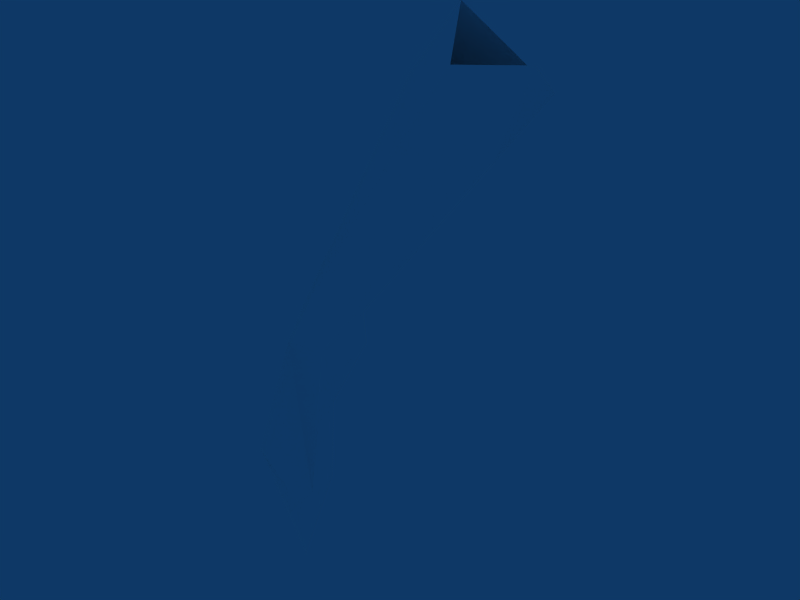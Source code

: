 # Source: 02-right_hand.blend  (saved by Blender 2.61.0; exported with 4.5.12 LTS)
import bpy
from mathutils import Matrix  # noqa: F401  (used for matrix-valued properties, if any)

bpy.ops.wm.read_factory_settings(use_empty=True)
scene = bpy.context.scene
scene.name = 'Scene'

# ---- collections
col_collection_1 = bpy.data.collections.new('Collection 1'); scene.collection.children.link(col_collection_1)

# ---- materials (node trees are filled in below, after node groups)
mat_skin = bpy.data.materials.new('Skin')
mat_skin.alpha_threshold = 0.0
mat_skin.diffuse_color = (1.0, 1.0, 1.0, 1.0)
mat_skin.specular_color = (0.1, 0.1, 0.1)
mat_skin.roughness = 0.5
mat_skin.line_color = (0.0, 0.0, 0.0, 1.0)

# ---- node groups
ng_auto_smooth = bpy.data.node_groups.new('Auto Smooth', 'GeometryNodeTree')
_s = ng_auto_smooth.interface.new_socket(name='Geometry', in_out='OUTPUT', socket_type='NodeSocketGeometry')
_s = ng_auto_smooth.interface.new_socket(name='Geometry', in_out='INPUT', socket_type='NodeSocketGeometry')
_s = ng_auto_smooth.interface.new_socket(name='Angle', in_out='INPUT', socket_type='NodeSocketFloat')
_s.subtype = 'ANGLE'
_s.min_value = 0.0
_s.max_value = 3.142
ng_auto_smooth.is_modifier = True
_N = ng_auto_smooth.nodes; _L = ng_auto_smooth.links
n0 = _N.new('NodeGroupOutput'); n0.name = 'Group Output'; n0.location = (480, -100)
n1 = _N.new('NodeGroupInput'); n1.name = 'Group Input'; n1.location = (-420, -300)
n2 = _N.new('NodeGroupInput'); n2.name = 'Group Input.001'; n2.location = (-60, -100)
n3 = _N.new('GeometryNodeSetShadeSmooth'); n3.name = 'Set Shade Smooth'; n3.location = (120, -100)
n3.domain = 'EDGE'
n4 = _N.new('GeometryNodeSetShadeSmooth'); n4.name = 'Set Shade Smooth.001'; n4.location = (300, -100)
n5 = _N.new('GeometryNodeInputMeshEdgeAngle'); n5.name = 'Edge Angle'; n5.location = (-420, -220)
n6 = _N.new('GeometryNodeInputEdgeSmooth'); n6.name = 'Is Edge Smooth'; n6.location = (-60, -160)
n7 = _N.new('GeometryNodeInputShadeSmooth'); n7.name = 'Is Face Smooth'; n7.location = (-240, -340)
n8 = _N.new('FunctionNodeBooleanMath'); n8.name = 'Boolean Math'; n8.location = (-60, -220)
n9 = _N.new('FunctionNodeCompare'); n9.name = 'Compare'; n9.location = (-240, -180)
n9.operation = 'LESS_EQUAL'
_L.new(n5.outputs[0], n9.inputs[0])
_L.new(n4.outputs[0], n0.inputs[0])
_L.new(n1.outputs[1], n9.inputs[1])
_L.new(n9.outputs[0], n8.inputs[0])
_L.new(n7.outputs[0], n8.inputs[1])
_L.new(n2.outputs[0], n3.inputs[0])
_L.new(n6.outputs[0], n3.inputs[1])
_L.new(n3.outputs[0], n4.inputs[0])
_L.new(n8.outputs[0], n3.inputs[2])
n0.is_active_output = True

# ---- material node trees

# ---- world
world_world = bpy.data.worlds.new('World'); scene.world = world_world
world_world.color = (0.05656, 0.2208, 0.4)
world_world.use_sun_shadow = False
world_world.sun_shadow_jitter_overblur = 0.0
world_world.cycles.sampling_method = 'MANUAL'
world_world.cycles.sample_map_resolution = 256

# ---- meshes
me_body_009 = bpy.data.meshes.new('Body.009')
me_body_009.from_pydata([(2.241, 1.321, -3.093), (2.473, 0.8748, -2.695), (2.713, -0.1458, -2.69), (2.77, 1.039, -3.056), (3.188, -0.05065, -3.045), (2.442, 1.361, -3.161), (2.658, 1.059, -3.549), (3.162, 0.03472, -3.429), (3.119, 1.241, -3.039), (3.506, 0.1698, -3.004), (0.9196, 0.03171, -1.712), (1.102, -1.313, -1.583), (2.324, -0.4316, -1.512), (1.825, 0.4197, -1.708), (2.539, 0.7476, -2.566), (2.65, -0.02431, -2.523), (3.233, 0.3192, -2.486), (2.938, 0.9006, -2.553), (0.6421, -0.199, -1.36), (1.791, -0.5741, -1.222), (1.386, 0.1153, -1.38)], [], [(16, 9, 8), (8, 17, 16), (4, 2, 1), (1, 3, 4), (1, 2, 15), (15, 14, 1), (7, 6, 8), (7, 8, 9), (5, 0, 8), (0, 17, 8), (4, 3, 7), (3, 6, 7), (0, 5, 3), (0, 3, 1), (2, 4, 16), (4, 9, 16), (15, 2, 16), (14, 17, 1), (0, 1, 17), (4, 7, 9), (6, 3, 8), (3, 5, 8), (12, 16, 13), (16, 17, 13), (11, 12, 19), (11, 15, 12), (15, 16, 12), (13, 17, 14), (13, 14, 10), (18, 10, 11), (10, 14, 15), (10, 15, 11), (20, 13, 10), (20, 10, 18), (19, 12, 20), (12, 13, 20)])
me_body_009.polygons.foreach_set('use_smooth', [True] * 36)
_uv = me_body_009.uv_layers.new(name='UVTex')
_uv.uv.foreach_set('vector', [0.1544, 0.9722, 0.1245, 0.9811, 0.1292, 0.9186, 0.1292, 0.9186, 0.1545, 0.9367, 0.1544, 0.9722, 0.03197, 0.9988, 0.00552, 0.9945, 0.01328, 0.9372, 0.01328, 0.9372, 0.03189, 0.9344, 0.03197, 0.9988, 0.9896, 0.02792, 0.9904, 0.08037, 0.9812, 0.07299, 0.9812, 0.07299, 0.9825, 0.03572, 0.9896, 0.02792, 0.1013, 0.9808, 0.1013, 0.9185, 0.1292, 0.9186, 0.1013, 0.9808, 0.1292, 0.9186, 0.1245, 0.9811, 0.4096, 0.9835, 0.3992, 0.9893, 0.4282, 0.9551, 0.3992, 0.9893, 0.3992, 0.9499, 0.4282, 0.9551, 0.9727, 0.8293, 0.9723, 0.7677, 0.9938, 0.8246, 0.9723, 0.7677, 0.9997, 0.763, 0.9938, 0.8246, 0.7101, 0.5184, 0.7173, 0.5272, 0.7102, 0.5515, 0.3322, 0.9577, 0.3342, 0.988, 0.3149, 0.9879, 0.742, 0.04974, 0.7345, 0.01769, 0.771, 0.02203, 0.7345, 0.01769, 0.7466, 0.0, 0.771, 0.02203, 0.7522, 0.05416, 0.742, 0.04974, 0.771, 0.02203, 0.9775, 0.9479, 0.9964, 0.9338, 0.9817, 0.9555, 0.9963, 0.9817, 0.9817, 0.9555, 0.9964, 0.9338, 0.7345, 0.01769, 0.7189, 0.007366, 0.7466, 0.0, 0.9944, 0.4136, 0.9798, 0.3905, 0.9944, 0.3744, 0.9798, 0.3574, 0.9941, 0.3365, 0.9941, 0.3744, 0.2541, 0.9679, 0.2731, 0.9055, 0.3094, 0.9703, 0.2731, 0.9055, 0.3093, 0.9048, 0.3094, 0.9703, 0.7394, 0.1737, 0.783, 0.1027, 0.7855, 0.1367, 0.7394, 0.1737, 0.7522, 0.05416, 0.783, 0.1027, 0.7522, 0.05416, 0.771, 0.02203, 0.783, 0.1027, 0.3268, 0.5355, 0.3211, 0.4549, 0.3364, 0.4728, 0.3268, 0.5355, 0.3364, 0.4728, 0.361, 0.5774, 0.2407, 0.7906, 0.2408, 0.8107, 0.1774, 0.7707, 0.2408, 0.8107, 0.2141, 0.9048, 0.1774, 0.8822, 0.2408, 0.8107, 0.1774, 0.8822, 0.1774, 0.7707, 0.3309, 0.5682, 0.3268, 0.5355, 0.361, 0.5774, 0.3309, 0.5682, 0.361, 0.5774, 0.358, 0.6033, 0.2591, 0.9971, 0.2541, 0.9679, 0.3039, 0.9991, 0.2541, 0.9679, 0.3094, 0.9703, 0.3039, 0.9991])
_ca = me_body_009.color_attributes.new('Col', 'BYTE_COLOR', 'CORNER')
_ca.data.foreach_set('color', [1.0, 1.0, 1.0, 1.0, 1.0, 1.0, 1.0, 1.0, 1.0, 1.0, 1.0, 1.0, 1.0, 1.0, 1.0, 1.0, 1.0, 1.0, 1.0, 1.0, 1.0, 1.0, 1.0, 1.0, 1.0, 1.0, 1.0, 1.0, 1.0, 1.0, 1.0, 1.0, 1.0, 1.0, 1.0, 1.0, 1.0, 1.0, 1.0, 1.0, 1.0, 1.0, 1.0, 1.0, 1.0, 1.0, 1.0, 1.0, 1.0, 1.0, 1.0, 1.0, 1.0, 1.0, 1.0, 1.0, 1.0, 1.0, 1.0, 1.0, 1.0, 1.0, 1.0, 1.0, 1.0, 1.0, 1.0, 1.0, 1.0, 1.0, 1.0, 1.0, 1.0, 1.0, 1.0, 1.0, 1.0, 1.0, 1.0, 1.0, 1.0, 1.0, 1.0, 1.0, 1.0, 1.0, 1.0, 1.0, 1.0, 1.0, 1.0, 1.0, 1.0, 1.0, 1.0, 1.0, 1.0, 1.0, 1.0, 1.0, 1.0, 1.0, 1.0, 1.0, 1.0, 1.0, 1.0, 1.0, 1.0, 1.0, 1.0, 1.0, 1.0, 1.0, 1.0, 1.0, 1.0, 1.0, 1.0, 1.0, 1.0, 1.0, 1.0, 1.0, 1.0, 1.0, 1.0, 1.0, 1.0, 1.0, 1.0, 1.0, 1.0, 1.0, 1.0, 1.0, 1.0, 1.0, 1.0, 1.0, 1.0, 1.0, 1.0, 1.0, 1.0, 1.0, 1.0, 1.0, 1.0, 1.0, 1.0, 1.0, 1.0, 1.0, 1.0, 1.0, 1.0, 1.0, 1.0, 1.0, 1.0, 1.0, 1.0, 1.0, 1.0, 1.0, 1.0, 1.0, 1.0, 1.0, 1.0, 1.0, 1.0, 1.0, 1.0, 1.0, 1.0, 1.0, 1.0, 1.0, 1.0, 1.0, 1.0, 1.0, 1.0, 1.0, 1.0, 1.0, 1.0, 1.0, 1.0, 1.0, 1.0, 1.0, 1.0, 1.0, 1.0, 1.0, 1.0, 1.0, 1.0, 1.0, 1.0, 1.0, 1.0, 1.0, 1.0, 1.0, 1.0, 1.0, 1.0, 1.0, 1.0, 1.0, 1.0, 1.0, 1.0, 1.0, 1.0, 1.0, 1.0, 1.0, 1.0, 1.0, 1.0, 1.0, 1.0, 1.0, 1.0, 1.0, 1.0, 1.0, 1.0, 1.0, 1.0, 1.0, 1.0, 1.0, 1.0, 1.0, 1.0, 1.0, 1.0, 1.0, 1.0, 1.0, 1.0, 1.0, 1.0, 1.0, 1.0, 1.0, 1.0, 1.0, 1.0, 1.0, 1.0, 1.0, 1.0, 1.0, 1.0, 1.0, 1.0, 1.0, 1.0, 1.0, 1.0, 1.0, 1.0, 1.0, 1.0, 1.0, 1.0, 1.0, 1.0, 1.0, 1.0, 1.0, 1.0, 1.0, 1.0, 1.0, 1.0, 1.0, 1.0, 1.0, 1.0, 1.0, 1.0, 1.0, 1.0, 1.0, 1.0, 1.0, 1.0, 1.0, 1.0, 1.0, 1.0, 1.0, 1.0, 1.0, 1.0, 1.0, 1.0, 1.0, 1.0, 1.0, 1.0, 1.0, 1.0, 1.0, 1.0, 1.0, 1.0, 1.0, 1.0, 1.0, 1.0, 1.0, 1.0, 1.0, 1.0, 1.0, 1.0, 1.0, 1.0, 1.0, 1.0, 1.0, 1.0, 1.0, 1.0, 1.0, 1.0, 1.0, 1.0, 1.0, 1.0, 1.0, 1.0, 1.0, 1.0, 1.0, 1.0, 1.0, 1.0, 1.0, 1.0, 1.0, 1.0, 1.0, 1.0, 1.0, 1.0, 1.0, 1.0, 1.0, 1.0, 1.0, 1.0, 1.0, 1.0, 1.0, 1.0, 1.0, 1.0, 1.0, 1.0, 1.0, 1.0, 1.0, 1.0, 1.0, 1.0, 1.0, 1.0, 1.0, 1.0, 1.0, 1.0, 1.0, 1.0, 1.0, 1.0, 1.0, 1.0, 1.0, 1.0, 1.0, 1.0, 1.0, 1.0, 1.0, 1.0, 1.0, 1.0, 1.0, 1.0, 1.0, 1.0, 1.0, 1.0, 1.0, 1.0, 1.0, 1.0, 1.0, 1.0, 1.0, 1.0, 1.0, 1.0, 1.0, 1.0, 1.0, 1.0, 1.0, 1.0, 1.0, 1.0, 1.0, 1.0, 1.0, 1.0, 1.0, 1.0, 1.0, 1.0, 1.0, 1.0, 1.0])
me_body_009.materials.append(mat_skin)
me_body_009.use_remesh_preserve_volume = False
me_body_009.use_remesh_preserve_attributes = False
me_body_009.use_mirror_vertex_groups = False
me_body_009.update()

# ---- objects
ob_man_009 = bpy.data.objects.new('Man.009', me_body_009)

# ---- transforms, parenting, visibility, modifiers, constraints
ob_man_009.location = (-1.422, -0.9761, 6.151)
ob_man_009.rotation_euler = (0.0, -0.0, 3.142)
ob_man_009.scale = (0.2643, 0.2643, 0.7187)
ob_man_009.lock_rotations_4d = False
ob_man_009.empty_display_type = 'ARROWS'
ob_man_009.color = (0.0, 0.0, 0.0, 1.0)
ob_man_009.lineart.crease_threshold = 0.0
_vg = ob_man_009.vertex_groups.new(name='UpperArm_L')
_vg = ob_man_009.vertex_groups.new(name='UpperArm_R')
_vg = ob_man_009.vertex_groups.new(name='LowerArm_L')
_vg = ob_man_009.vertex_groups.new(name='LowerArm_R')
_vg = ob_man_009.vertex_groups.new(name='Palm_L')
_vg = ob_man_009.vertex_groups.new(name='Palm_R')
_vg = ob_man_009.vertex_groups.new(name='Thumb_L')
_vg = ob_man_009.vertex_groups.new(name='Thumb_R')
_vg = ob_man_009.vertex_groups.new(name='Fingers_L')
_vg = ob_man_009.vertex_groups.new(name='Fingers_R')
_vg = ob_man_009.vertex_groups.new(name='Back')
_vg = ob_man_009.vertex_groups.new(name='Neck')
_vg = ob_man_009.vertex_groups.new(name='Head')
_vg = ob_man_009.vertex_groups.new(name='Shoulder_L')
_vg = ob_man_009.vertex_groups.new(name='Shoulder_R')
_vg = ob_man_009.vertex_groups.new(name='Pelvis')
_vg = ob_man_009.vertex_groups.new(name='UpperLeg_L')
_vg = ob_man_009.vertex_groups.new(name='UpperLeg_R')
_vg = ob_man_009.vertex_groups.new(name='LowerLeg_L')
_vg = ob_man_009.vertex_groups.new(name='LowerLeg_R')
_vg = ob_man_009.vertex_groups.new(name='Foot_L')
_vg = ob_man_009.vertex_groups.new(name='Foot_R')
_vg = ob_man_009.vertex_groups.new(name='Hip_L')
_vg = ob_man_009.vertex_groups.new(name='Hip_R')
_m = ob_man_009.modifiers.new('Auto Smooth', 'NODES')
_m.node_group = ng_auto_smooth
_gi = [s.identifier for s in ng_auto_smooth.interface.items_tree if s.item_type == 'SOCKET' and s.in_out == 'INPUT']
_m[_gi[1]] = 0.5236  # Angle

# ---- collection membership
col_collection_1.objects.link(ob_man_009)

# ---- scene / render settings (as saved in the file)
scene.frame_start = 1; scene.frame_end = 250; scene.frame_set(40)
scene.render.engine = 'BLENDER_EEVEE_NEXT'
scene.render.image_settings.file_format = 'JPEG'
scene.render.image_settings.color_mode = 'RGB'
scene.render.image_settings.compression = 90
scene.render.resolution_x = 800
scene.render.resolution_y = 600
scene.render.pixel_aspect_x = 100.0
scene.render.pixel_aspect_y = 100.0
scene.render.fps = 25
scene.render.dither_intensity = 0.0
scene.render.use_compositing = False
scene.render.use_sequencer = False
scene.render.bake_margin = 2
scene.render.bake_bias = 0.0
scene.render.use_stamp_time = False
scene.render.use_stamp_date = False
scene.render.use_stamp_frame = False
scene.render.use_stamp_camera = False
scene.render.use_stamp_scene = False
scene.render.use_stamp_filename = False
scene.render.use_stamp_render_time = False
scene.render.stamp_font_size = 0
scene.cycles.use_denoising = False
scene.cycles.samples = 10
scene.cycles.sampling_pattern = 'TABULATED_SOBOL'
scene.cycles.light_sampling_threshold = 0.0
scene.cycles.use_adaptive_sampling = False
scene.cycles.use_light_tree = False
scene.cycles.blur_glossy = 0.0
scene.cycles.volume_bounces = 1
scene.cycles.pixel_filter_type = 'GAUSSIAN'
scene.cycles.sample_clamp_indirect = 0.0
scene.view_settings.view_transform = 'Raw'
bpy.context.view_layer.update()

# ---- added for rendering (the .blend has no active camera): camera
cam_auto = bpy.data.cameras.new('AutoCamera')
cam_auto.lens = 50.0
cam_auto.sensor_width = 36.0
cam_auto.clip_end = 1000.0
ob_auto_camera = bpy.data.objects.new('AutoCamera', cam_auto)
scene.collection.objects.link(ob_auto_camera)
ob_auto_camera.location = (-0.150161, -3.16645, 5.89253)
ob_auto_camera.rotation_euler = (1.09748, -7.21219e-08, 0.694738)
scene.camera = ob_auto_camera
bpy.context.view_layer.update()

